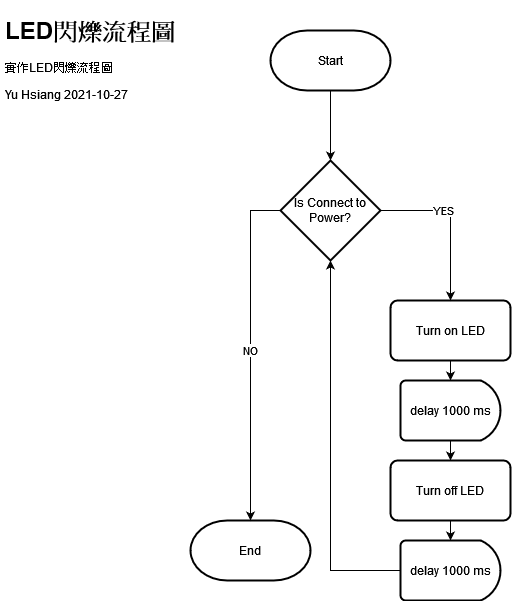

The diagram above was exported from draw.io. Its source (the exported page's mxGraphModel, read from the mxfile embedded in the PNG):
<mxGraphModel dx="1185" dy="627" grid="1" gridSize="10" guides="1" tooltips="1" connect="1" arrows="1" fold="1" page="1" pageScale="1" pageWidth="827" pageHeight="1169" math="0" shadow="0">
  <root>
    <mxCell id="0" />
    <mxCell id="1" parent="0" />
    <mxCell id="Va6mCrW90WMfXcvxE0qM-50" style="edgeStyle=orthogonalEdgeStyle;rounded=0;orthogonalLoop=1;jettySize=auto;html=1;exitX=0.5;exitY=1;exitDx=0;exitDy=0;exitPerimeter=0;entryX=0.5;entryY=0;entryDx=0;entryDy=0;entryPerimeter=0;" edge="1" parent="1" source="A7Ur6f7OPCV7zLfDLtBG-1" target="Va6mCrW90WMfXcvxE0qM-49">
      <mxGeometry relative="1" as="geometry" />
    </mxCell>
    <mxCell id="A7Ur6f7OPCV7zLfDLtBG-1" value="Start" style="strokeWidth=2;html=1;shape=mxgraph.flowchart.terminator;whiteSpace=wrap;" parent="1" vertex="1">
      <mxGeometry x="310" y="60" width="120" height="60" as="geometry" />
    </mxCell>
    <mxCell id="A7Ur6f7OPCV7zLfDLtBG-30" value="End" style="strokeWidth=2;html=1;shape=mxgraph.flowchart.terminator;whiteSpace=wrap;" parent="1" vertex="1">
      <mxGeometry x="230" y="550" width="120" height="60" as="geometry" />
    </mxCell>
    <mxCell id="A7Ur6f7OPCV7zLfDLtBG-33" value="&lt;h1&gt;LED閃爍流程圖&lt;/h1&gt;實作LED閃爍流程圖&lt;br&gt;&lt;p&gt;Yu Hsiang 2021-10-27&lt;br&gt;&lt;/p&gt;" style="text;html=1;strokeColor=none;fillColor=none;spacing=5;spacingTop=-20;whiteSpace=wrap;overflow=hidden;rounded=0;" parent="1" vertex="1">
      <mxGeometry x="40" y="40" width="240" height="150" as="geometry" />
    </mxCell>
    <mxCell id="Va6mCrW90WMfXcvxE0qM-64" style="edgeStyle=orthogonalEdgeStyle;rounded=0;orthogonalLoop=1;jettySize=auto;html=1;exitX=0.5;exitY=1;exitDx=0;exitDy=0;entryX=0.5;entryY=0;entryDx=0;entryDy=0;entryPerimeter=0;" edge="1" parent="1" source="Va6mCrW90WMfXcvxE0qM-36" target="Va6mCrW90WMfXcvxE0qM-63">
      <mxGeometry relative="1" as="geometry" />
    </mxCell>
    <mxCell id="Va6mCrW90WMfXcvxE0qM-36" value="Turn on LED" style="rounded=1;whiteSpace=wrap;html=1;absoluteArcSize=1;arcSize=14;strokeWidth=2;" vertex="1" parent="1">
      <mxGeometry x="430" y="330" width="120" height="60" as="geometry" />
    </mxCell>
    <mxCell id="Va6mCrW90WMfXcvxE0qM-57" value="NO" style="edgeStyle=orthogonalEdgeStyle;rounded=0;orthogonalLoop=1;jettySize=auto;html=1;exitX=0;exitY=0.5;exitDx=0;exitDy=0;exitPerimeter=0;" edge="1" parent="1" source="Va6mCrW90WMfXcvxE0qM-49" target="A7Ur6f7OPCV7zLfDLtBG-30">
      <mxGeometry relative="1" as="geometry" />
    </mxCell>
    <mxCell id="Va6mCrW90WMfXcvxE0qM-60" style="edgeStyle=orthogonalEdgeStyle;rounded=0;orthogonalLoop=1;jettySize=auto;html=1;exitX=1;exitY=0.5;exitDx=0;exitDy=0;exitPerimeter=0;" edge="1" parent="1" source="Va6mCrW90WMfXcvxE0qM-49" target="Va6mCrW90WMfXcvxE0qM-36">
      <mxGeometry relative="1" as="geometry" />
    </mxCell>
    <mxCell id="Va6mCrW90WMfXcvxE0qM-62" value="YES" style="edgeLabel;html=1;align=center;verticalAlign=middle;resizable=0;points=[];" vertex="1" connectable="0" parent="Va6mCrW90WMfXcvxE0qM-60">
      <mxGeometry x="-0.2187" relative="1" as="geometry">
        <mxPoint as="offset" />
      </mxGeometry>
    </mxCell>
    <mxCell id="Va6mCrW90WMfXcvxE0qM-49" value="Is Connect to Power?" style="strokeWidth=2;html=1;shape=mxgraph.flowchart.decision;whiteSpace=wrap;" vertex="1" parent="1">
      <mxGeometry x="320" y="190" width="100" height="100" as="geometry" />
    </mxCell>
    <mxCell id="Va6mCrW90WMfXcvxE0qM-66" style="edgeStyle=orthogonalEdgeStyle;rounded=0;orthogonalLoop=1;jettySize=auto;html=1;exitX=0.5;exitY=1;exitDx=0;exitDy=0;exitPerimeter=0;entryX=0.5;entryY=0;entryDx=0;entryDy=0;" edge="1" parent="1" source="Va6mCrW90WMfXcvxE0qM-63" target="Va6mCrW90WMfXcvxE0qM-65">
      <mxGeometry relative="1" as="geometry" />
    </mxCell>
    <mxCell id="Va6mCrW90WMfXcvxE0qM-63" value="delay 1000 ms" style="strokeWidth=2;html=1;shape=mxgraph.flowchart.delay;whiteSpace=wrap;" vertex="1" parent="1">
      <mxGeometry x="440" y="410" width="100" height="60" as="geometry" />
    </mxCell>
    <mxCell id="Va6mCrW90WMfXcvxE0qM-70" style="edgeStyle=orthogonalEdgeStyle;rounded=0;orthogonalLoop=1;jettySize=auto;html=1;exitX=0.5;exitY=1;exitDx=0;exitDy=0;entryX=0.5;entryY=0;entryDx=0;entryDy=0;entryPerimeter=0;" edge="1" parent="1" source="Va6mCrW90WMfXcvxE0qM-65" target="Va6mCrW90WMfXcvxE0qM-69">
      <mxGeometry relative="1" as="geometry" />
    </mxCell>
    <mxCell id="Va6mCrW90WMfXcvxE0qM-65" value="Turn off LED" style="rounded=1;whiteSpace=wrap;html=1;absoluteArcSize=1;arcSize=14;strokeWidth=2;" vertex="1" parent="1">
      <mxGeometry x="430" y="490" width="120" height="60" as="geometry" />
    </mxCell>
    <mxCell id="Va6mCrW90WMfXcvxE0qM-71" style="edgeStyle=orthogonalEdgeStyle;rounded=0;orthogonalLoop=1;jettySize=auto;html=1;exitX=0;exitY=0.5;exitDx=0;exitDy=0;exitPerimeter=0;entryX=0.5;entryY=1;entryDx=0;entryDy=0;entryPerimeter=0;" edge="1" parent="1" source="Va6mCrW90WMfXcvxE0qM-69" target="Va6mCrW90WMfXcvxE0qM-49">
      <mxGeometry relative="1" as="geometry" />
    </mxCell>
    <mxCell id="Va6mCrW90WMfXcvxE0qM-69" value="delay 1000 ms" style="strokeWidth=2;html=1;shape=mxgraph.flowchart.delay;whiteSpace=wrap;" vertex="1" parent="1">
      <mxGeometry x="440" y="570" width="100" height="60" as="geometry" />
    </mxCell>
  </root>
</mxGraphModel>